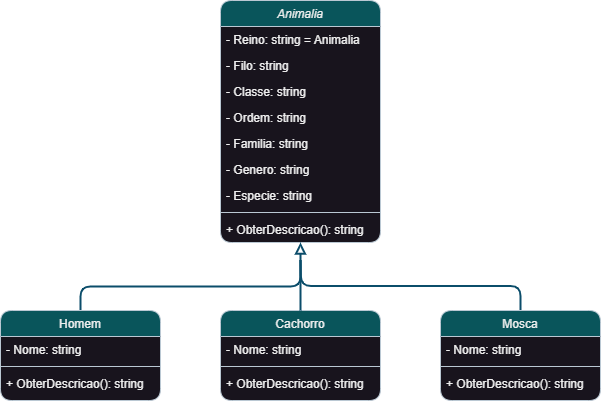

The diagram above was exported from draw.io. Its source (the exported page's mxGraphModel, read from the mxfile embedded in the PNG):
<mxGraphModel dx="922" dy="973" grid="1" gridSize="10" guides="1" tooltips="1" connect="1" arrows="1" fold="1" page="1" pageScale="1" pageWidth="1169" pageHeight="827" background="none" math="0" shadow="0">
  <root>
    <mxCell id="WIyWlLk6GJQsqaUBKTNV-0" />
    <mxCell id="WIyWlLk6GJQsqaUBKTNV-1" parent="WIyWlLk6GJQsqaUBKTNV-0" />
    <mxCell id="zkfFHV4jXpPFQw0GAbJ--0" value="Animalia" style="swimlane;fontStyle=2;align=center;verticalAlign=top;childLayout=stackLayout;horizontal=1;startSize=26;horizontalStack=0;resizeParent=1;resizeLast=0;collapsible=1;marginBottom=0;rounded=1;shadow=0;strokeWidth=1;swimlaneFillColor=default;labelBackgroundColor=none;fillColor=#09555B;strokeColor=#BAC8D3;fontColor=#EEEEEE;" parent="WIyWlLk6GJQsqaUBKTNV-1" vertex="1">
      <mxGeometry x="340" y="50" width="160" height="242" as="geometry">
        <mxRectangle x="230" y="140" width="160" height="26" as="alternateBounds" />
      </mxGeometry>
    </mxCell>
    <mxCell id="zkfFHV4jXpPFQw0GAbJ--1" value="- Reino: string = Animalia" style="text;align=left;verticalAlign=top;spacingLeft=4;spacingRight=4;overflow=hidden;rotatable=0;points=[[0,0.5],[1,0.5]];portConstraint=eastwest;rounded=1;labelBackgroundColor=none;fontColor=#EEEEEE;" parent="zkfFHV4jXpPFQw0GAbJ--0" vertex="1">
      <mxGeometry y="26" width="160" height="26" as="geometry" />
    </mxCell>
    <mxCell id="QNs3Y6y9mR_8Vi5XEK21-2" value="- Filo: string" style="text;align=left;verticalAlign=top;spacingLeft=4;spacingRight=4;overflow=hidden;rotatable=0;points=[[0,0.5],[1,0.5]];portConstraint=eastwest;rounded=1;labelBackgroundColor=none;fontColor=#EEEEEE;" vertex="1" parent="zkfFHV4jXpPFQw0GAbJ--0">
      <mxGeometry y="52" width="160" height="26" as="geometry" />
    </mxCell>
    <mxCell id="QNs3Y6y9mR_8Vi5XEK21-3" value="- Classe: string" style="text;align=left;verticalAlign=top;spacingLeft=4;spacingRight=4;overflow=hidden;rotatable=0;points=[[0,0.5],[1,0.5]];portConstraint=eastwest;rounded=1;labelBackgroundColor=none;fontColor=#EEEEEE;" vertex="1" parent="zkfFHV4jXpPFQw0GAbJ--0">
      <mxGeometry y="78" width="160" height="26" as="geometry" />
    </mxCell>
    <mxCell id="QNs3Y6y9mR_8Vi5XEK21-4" value="- Ordem: string" style="text;align=left;verticalAlign=top;spacingLeft=4;spacingRight=4;overflow=hidden;rotatable=0;points=[[0,0.5],[1,0.5]];portConstraint=eastwest;rounded=1;labelBackgroundColor=none;fontColor=#EEEEEE;" vertex="1" parent="zkfFHV4jXpPFQw0GAbJ--0">
      <mxGeometry y="104" width="160" height="26" as="geometry" />
    </mxCell>
    <mxCell id="QNs3Y6y9mR_8Vi5XEK21-5" value="- Familia: string" style="text;align=left;verticalAlign=top;spacingLeft=4;spacingRight=4;overflow=hidden;rotatable=0;points=[[0,0.5],[1,0.5]];portConstraint=eastwest;rounded=1;labelBackgroundColor=none;fontColor=#EEEEEE;" vertex="1" parent="zkfFHV4jXpPFQw0GAbJ--0">
      <mxGeometry y="130" width="160" height="26" as="geometry" />
    </mxCell>
    <mxCell id="QNs3Y6y9mR_8Vi5XEK21-6" value="- Genero: string" style="text;align=left;verticalAlign=top;spacingLeft=4;spacingRight=4;overflow=hidden;rotatable=0;points=[[0,0.5],[1,0.5]];portConstraint=eastwest;rounded=1;labelBackgroundColor=none;fontColor=#EEEEEE;" vertex="1" parent="zkfFHV4jXpPFQw0GAbJ--0">
      <mxGeometry y="156" width="160" height="26" as="geometry" />
    </mxCell>
    <mxCell id="QNs3Y6y9mR_8Vi5XEK21-7" value="- Especie: string" style="text;align=left;verticalAlign=top;spacingLeft=4;spacingRight=4;overflow=hidden;rotatable=0;points=[[0,0.5],[1,0.5]];portConstraint=eastwest;rounded=1;labelBackgroundColor=none;fontColor=#EEEEEE;" vertex="1" parent="zkfFHV4jXpPFQw0GAbJ--0">
      <mxGeometry y="182" width="160" height="26" as="geometry" />
    </mxCell>
    <mxCell id="zkfFHV4jXpPFQw0GAbJ--4" value="" style="line;html=1;strokeWidth=1;align=left;verticalAlign=middle;spacingTop=-1;spacingLeft=3;spacingRight=3;rotatable=0;labelPosition=right;points=[];portConstraint=eastwest;rounded=1;labelBackgroundColor=none;fillColor=#09555B;strokeColor=#BAC8D3;fontColor=#EEEEEE;" parent="zkfFHV4jXpPFQw0GAbJ--0" vertex="1">
      <mxGeometry y="208" width="160" height="8" as="geometry" />
    </mxCell>
    <mxCell id="zkfFHV4jXpPFQw0GAbJ--5" value="+ ObterDescricao(): string" style="text;align=left;verticalAlign=top;spacingLeft=4;spacingRight=4;overflow=hidden;rotatable=0;points=[[0,0.5],[1,0.5]];portConstraint=eastwest;rounded=1;labelBackgroundColor=none;fontColor=#EEEEEE;" parent="zkfFHV4jXpPFQw0GAbJ--0" vertex="1">
      <mxGeometry y="216" width="160" height="26" as="geometry" />
    </mxCell>
    <mxCell id="QNs3Y6y9mR_8Vi5XEK21-27" style="edgeStyle=orthogonalEdgeStyle;rounded=1;orthogonalLoop=1;jettySize=auto;html=1;exitX=0.5;exitY=0;exitDx=0;exitDy=0;endArrow=none;endFill=0;strokeWidth=2;labelBackgroundColor=none;strokeColor=#0B4D6A;fontColor=default;" edge="1" parent="WIyWlLk6GJQsqaUBKTNV-1" source="QNs3Y6y9mR_8Vi5XEK21-8">
      <mxGeometry relative="1" as="geometry">
        <mxPoint x="420" y="310" as="targetPoint" />
        <Array as="points">
          <mxPoint x="200" y="336" />
          <mxPoint x="420" y="336" />
        </Array>
      </mxGeometry>
    </mxCell>
    <mxCell id="QNs3Y6y9mR_8Vi5XEK21-8" value="Homem" style="swimlane;fontStyle=0;align=center;verticalAlign=top;childLayout=stackLayout;horizontal=1;startSize=26;horizontalStack=0;resizeParent=1;resizeLast=0;collapsible=1;marginBottom=0;rounded=1;shadow=0;strokeWidth=1;swimlaneFillColor=default;labelBackgroundColor=none;fillColor=#09555B;strokeColor=#BAC8D3;fontColor=#EEEEEE;" vertex="1" parent="WIyWlLk6GJQsqaUBKTNV-1">
      <mxGeometry x="120" y="360" width="160" height="90" as="geometry">
        <mxRectangle x="230" y="140" width="160" height="26" as="alternateBounds" />
      </mxGeometry>
    </mxCell>
    <mxCell id="QNs3Y6y9mR_8Vi5XEK21-9" value="- Nome: string" style="text;align=left;verticalAlign=top;spacingLeft=4;spacingRight=4;overflow=hidden;rotatable=0;points=[[0,0.5],[1,0.5]];portConstraint=eastwest;rounded=1;labelBackgroundColor=none;fontColor=#EEEEEE;" vertex="1" parent="QNs3Y6y9mR_8Vi5XEK21-8">
      <mxGeometry y="26" width="160" height="26" as="geometry" />
    </mxCell>
    <mxCell id="QNs3Y6y9mR_8Vi5XEK21-16" value="" style="line;html=1;strokeWidth=1;align=left;verticalAlign=middle;spacingTop=-1;spacingLeft=3;spacingRight=3;rotatable=0;labelPosition=right;points=[];portConstraint=eastwest;rounded=1;labelBackgroundColor=none;fillColor=#09555B;strokeColor=#BAC8D3;fontColor=#EEEEEE;" vertex="1" parent="QNs3Y6y9mR_8Vi5XEK21-8">
      <mxGeometry y="52" width="160" height="8" as="geometry" />
    </mxCell>
    <mxCell id="QNs3Y6y9mR_8Vi5XEK21-17" value="+ ObterDescricao(): string" style="text;align=left;verticalAlign=top;spacingLeft=4;spacingRight=4;overflow=hidden;rotatable=0;points=[[0,0.5],[1,0.5]];portConstraint=eastwest;rounded=1;labelBackgroundColor=none;fontColor=#EEEEEE;" vertex="1" parent="QNs3Y6y9mR_8Vi5XEK21-8">
      <mxGeometry y="60" width="160" height="26" as="geometry" />
    </mxCell>
    <mxCell id="QNs3Y6y9mR_8Vi5XEK21-18" value="Cachorro" style="swimlane;fontStyle=0;align=center;verticalAlign=top;childLayout=stackLayout;horizontal=1;startSize=26;horizontalStack=0;resizeParent=1;resizeLast=0;collapsible=1;marginBottom=0;rounded=1;shadow=0;strokeWidth=1;swimlaneFillColor=default;labelBackgroundColor=none;fillColor=#09555B;strokeColor=#BAC8D3;fontColor=#EEEEEE;" vertex="1" parent="WIyWlLk6GJQsqaUBKTNV-1">
      <mxGeometry x="340" y="360" width="160" height="90" as="geometry">
        <mxRectangle x="230" y="140" width="160" height="26" as="alternateBounds" />
      </mxGeometry>
    </mxCell>
    <mxCell id="QNs3Y6y9mR_8Vi5XEK21-19" value="- Nome: string" style="text;align=left;verticalAlign=top;spacingLeft=4;spacingRight=4;overflow=hidden;rotatable=0;points=[[0,0.5],[1,0.5]];portConstraint=eastwest;rounded=1;labelBackgroundColor=none;fontColor=#EEEEEE;" vertex="1" parent="QNs3Y6y9mR_8Vi5XEK21-18">
      <mxGeometry y="26" width="160" height="26" as="geometry" />
    </mxCell>
    <mxCell id="QNs3Y6y9mR_8Vi5XEK21-20" value="" style="line;html=1;strokeWidth=1;align=left;verticalAlign=middle;spacingTop=-1;spacingLeft=3;spacingRight=3;rotatable=0;labelPosition=right;points=[];portConstraint=eastwest;rounded=1;labelBackgroundColor=none;fillColor=#09555B;strokeColor=#BAC8D3;fontColor=#EEEEEE;" vertex="1" parent="QNs3Y6y9mR_8Vi5XEK21-18">
      <mxGeometry y="52" width="160" height="8" as="geometry" />
    </mxCell>
    <mxCell id="QNs3Y6y9mR_8Vi5XEK21-21" value="+ ObterDescricao(): string" style="text;align=left;verticalAlign=top;spacingLeft=4;spacingRight=4;overflow=hidden;rotatable=0;points=[[0,0.5],[1,0.5]];portConstraint=eastwest;rounded=1;labelBackgroundColor=none;fontColor=#EEEEEE;" vertex="1" parent="QNs3Y6y9mR_8Vi5XEK21-18">
      <mxGeometry y="60" width="160" height="26" as="geometry" />
    </mxCell>
    <mxCell id="QNs3Y6y9mR_8Vi5XEK21-28" style="edgeStyle=orthogonalEdgeStyle;rounded=1;orthogonalLoop=1;jettySize=auto;html=1;exitX=0.5;exitY=0;exitDx=0;exitDy=0;endArrow=none;endFill=0;strokeWidth=2;labelBackgroundColor=none;strokeColor=#0B4D6A;fontColor=default;" edge="1" parent="WIyWlLk6GJQsqaUBKTNV-1" source="QNs3Y6y9mR_8Vi5XEK21-22">
      <mxGeometry relative="1" as="geometry">
        <mxPoint x="420" y="310" as="targetPoint" />
      </mxGeometry>
    </mxCell>
    <mxCell id="QNs3Y6y9mR_8Vi5XEK21-22" value="Mosca" style="swimlane;fontStyle=0;align=center;verticalAlign=top;childLayout=stackLayout;horizontal=1;startSize=26;horizontalStack=0;resizeParent=1;resizeLast=0;collapsible=1;marginBottom=0;rounded=1;shadow=0;strokeWidth=1;swimlaneFillColor=default;labelBackgroundColor=none;fillColor=#09555B;strokeColor=#BAC8D3;fontColor=#EEEEEE;" vertex="1" parent="WIyWlLk6GJQsqaUBKTNV-1">
      <mxGeometry x="560" y="360" width="160" height="90" as="geometry">
        <mxRectangle x="230" y="140" width="160" height="26" as="alternateBounds" />
      </mxGeometry>
    </mxCell>
    <mxCell id="QNs3Y6y9mR_8Vi5XEK21-23" value="- Nome: string" style="text;align=left;verticalAlign=top;spacingLeft=4;spacingRight=4;overflow=hidden;rotatable=0;points=[[0,0.5],[1,0.5]];portConstraint=eastwest;rounded=1;labelBackgroundColor=none;fontColor=#EEEEEE;" vertex="1" parent="QNs3Y6y9mR_8Vi5XEK21-22">
      <mxGeometry y="26" width="160" height="26" as="geometry" />
    </mxCell>
    <mxCell id="QNs3Y6y9mR_8Vi5XEK21-24" value="" style="line;html=1;strokeWidth=1;align=left;verticalAlign=middle;spacingTop=-1;spacingLeft=3;spacingRight=3;rotatable=0;labelPosition=right;points=[];portConstraint=eastwest;rounded=1;labelBackgroundColor=none;fillColor=#09555B;strokeColor=#BAC8D3;fontColor=#EEEEEE;" vertex="1" parent="QNs3Y6y9mR_8Vi5XEK21-22">
      <mxGeometry y="52" width="160" height="8" as="geometry" />
    </mxCell>
    <mxCell id="QNs3Y6y9mR_8Vi5XEK21-25" value="+ ObterDescricao(): string" style="text;align=left;verticalAlign=top;spacingLeft=4;spacingRight=4;overflow=hidden;rotatable=0;points=[[0,0.5],[1,0.5]];portConstraint=eastwest;rounded=1;labelBackgroundColor=none;fontColor=#EEEEEE;" vertex="1" parent="QNs3Y6y9mR_8Vi5XEK21-22">
      <mxGeometry y="60" width="160" height="26" as="geometry" />
    </mxCell>
    <mxCell id="QNs3Y6y9mR_8Vi5XEK21-26" value="" style="endArrow=block;html=1;rounded=1;entryX=0.5;entryY=1;entryDx=0;entryDy=0;endFill=0;endSize=7;strokeWidth=2;labelBackgroundColor=none;strokeColor=#0B4D6A;fontColor=default;" edge="1" parent="WIyWlLk6GJQsqaUBKTNV-1" target="zkfFHV4jXpPFQw0GAbJ--0">
      <mxGeometry width="50" height="50" relative="1" as="geometry">
        <mxPoint x="420" y="360" as="sourcePoint" />
        <mxPoint x="470" y="310" as="targetPoint" />
        <Array as="points" />
      </mxGeometry>
    </mxCell>
  </root>
</mxGraphModel>